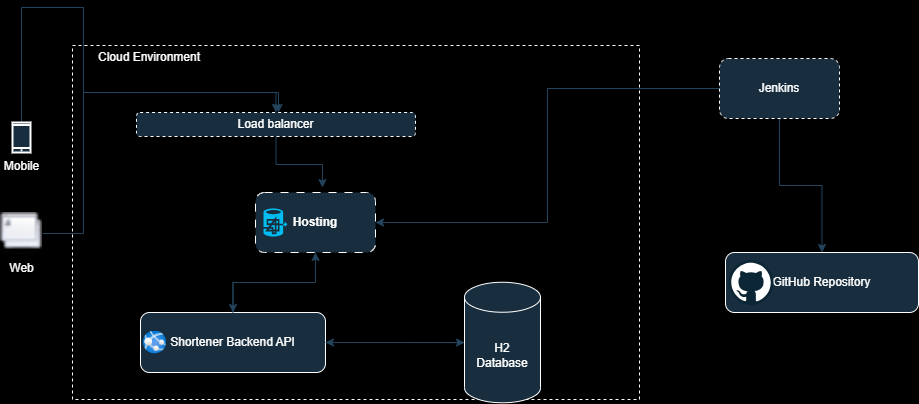

The diagram above was exported from draw.io. Its source (the exported page's mxGraphModel, read from the mxfile embedded in the PNG):
<mxGraphModel dx="1393" dy="758" grid="0" gridSize="10" guides="1" tooltips="1" connect="1" arrows="1" fold="1" page="1" pageScale="1" pageWidth="1169" pageHeight="827" background="#000000" math="0" shadow="0">
  <root>
    <mxCell id="0" />
    <mxCell id="1" parent="0" />
    <mxCell id="y-xPNkRLpQuFOWDbVrkP-18" value="" style="rounded=0;whiteSpace=wrap;html=1;strokeColor=#FFFFFF;fontColor=#FFFFFF;fillColor=none;dashed=1;" vertex="1" parent="1">
      <mxGeometry x="220" y="83" width="567" height="354" as="geometry" />
    </mxCell>
    <mxCell id="y-xPNkRLpQuFOWDbVrkP-35" style="edgeStyle=orthogonalEdgeStyle;rounded=0;orthogonalLoop=1;jettySize=auto;html=1;entryX=0.5;entryY=0;entryDx=0;entryDy=0;strokeColor=#23445D;" edge="1" parent="1" source="y-xPNkRLpQuFOWDbVrkP-1" target="y-xPNkRLpQuFOWDbVrkP-31">
      <mxGeometry relative="1" as="geometry">
        <Array as="points">
          <mxPoint x="169" y="45" />
          <mxPoint x="231" y="45" />
          <mxPoint x="231" y="130" />
          <mxPoint x="424" y="130" />
        </Array>
      </mxGeometry>
    </mxCell>
    <mxCell id="y-xPNkRLpQuFOWDbVrkP-1" value="Mobile" style="html=1;verticalLabelPosition=bottom;align=center;labelBackgroundColor=none;verticalAlign=top;strokeWidth=2;strokeColor=#FFFFFF;shadow=0;dashed=0;shape=mxgraph.ios7.icons.smartphone;fillColor=#182E3E;fontColor=#FFFFFF;" vertex="1" parent="1">
      <mxGeometry x="160" y="160" width="18" height="30" as="geometry" />
    </mxCell>
    <mxCell id="y-xPNkRLpQuFOWDbVrkP-36" style="edgeStyle=orthogonalEdgeStyle;rounded=0;orthogonalLoop=1;jettySize=auto;html=1;entryX=0.509;entryY=0;entryDx=0;entryDy=0;entryPerimeter=0;strokeColor=#23445D;" edge="1" parent="1" source="y-xPNkRLpQuFOWDbVrkP-4" target="y-xPNkRLpQuFOWDbVrkP-31">
      <mxGeometry relative="1" as="geometry">
        <Array as="points">
          <mxPoint x="231" y="271" />
          <mxPoint x="231" y="130" />
          <mxPoint x="426" y="130" />
        </Array>
      </mxGeometry>
    </mxCell>
    <mxCell id="y-xPNkRLpQuFOWDbVrkP-4" value="Web" style="shape=image;html=1;verticalAlign=top;verticalLabelPosition=bottom;labelBackgroundColor=none;imageAspect=0;aspect=fixed;image=https://cdn1.iconfinder.com/data/icons/KDE_Crystal_Diamond_2.5_Classical_Mod/22x22/apps/kwin.png;fillColor=#182E3E;strokeColor=#FFFFFF;fontColor=#FFFFFF;" vertex="1" parent="1">
      <mxGeometry x="148" y="250" width="42" height="42" as="geometry" />
    </mxCell>
    <mxCell id="y-xPNkRLpQuFOWDbVrkP-10" value="" style="group" vertex="1" connectable="0" parent="1">
      <mxGeometry x="403" y="230" width="120" height="60" as="geometry" />
    </mxCell>
    <mxCell id="y-xPNkRLpQuFOWDbVrkP-6" value="Hosting" style="rounded=1;whiteSpace=wrap;html=1;labelBackgroundColor=none;fillColor=#182E3E;fontStyle=1;fontColor=#FFFFFF;dashed=1;dashPattern=8 8;strokeColor=#FFFFFF;" vertex="1" parent="y-xPNkRLpQuFOWDbVrkP-10">
      <mxGeometry width="120" height="60" as="geometry" />
    </mxCell>
    <mxCell id="y-xPNkRLpQuFOWDbVrkP-9" value="" style="verticalLabelPosition=bottom;html=1;verticalAlign=top;align=center;strokeColor=none;fillColor=#00BEF2;shape=mxgraph.azure.hdinsight;fontColor=#FFFFFF;" vertex="1" parent="y-xPNkRLpQuFOWDbVrkP-10">
      <mxGeometry x="8" y="16" width="24" height="28" as="geometry" />
    </mxCell>
    <mxCell id="y-xPNkRLpQuFOWDbVrkP-13" value="" style="group" vertex="1" connectable="0" parent="1">
      <mxGeometry x="288" y="350" width="185" height="60" as="geometry" />
    </mxCell>
    <mxCell id="y-xPNkRLpQuFOWDbVrkP-11" value="Shortener Backend API" style="rounded=1;whiteSpace=wrap;html=1;strokeColor=#FFFFFF;fontColor=#FFFFFF;fillColor=#182E3E;" vertex="1" parent="y-xPNkRLpQuFOWDbVrkP-13">
      <mxGeometry width="185" height="60" as="geometry" />
    </mxCell>
    <mxCell id="y-xPNkRLpQuFOWDbVrkP-12" value="" style="image;aspect=fixed;html=1;points=[];align=center;fontSize=12;image=img/lib/azure2/app_services/App_Services.svg;strokeColor=#FFFFFF;fontColor=#FFFFFF;fillColor=#182E3E;" vertex="1" parent="y-xPNkRLpQuFOWDbVrkP-13">
      <mxGeometry x="3" y="18.5" width="23" height="23" as="geometry" />
    </mxCell>
    <mxCell id="y-xPNkRLpQuFOWDbVrkP-14" style="edgeStyle=orthogonalEdgeStyle;rounded=0;orthogonalLoop=1;jettySize=auto;html=1;entryX=0.5;entryY=0;entryDx=0;entryDy=0;strokeColor=#23445D;" edge="1" parent="1" source="y-xPNkRLpQuFOWDbVrkP-6" target="y-xPNkRLpQuFOWDbVrkP-11">
      <mxGeometry relative="1" as="geometry" />
    </mxCell>
    <mxCell id="y-xPNkRLpQuFOWDbVrkP-17" value="" style="group" vertex="1" connectable="0" parent="1">
      <mxGeometry x="873" y="290" width="193" height="60" as="geometry" />
    </mxCell>
    <mxCell id="y-xPNkRLpQuFOWDbVrkP-15" value="GitHub Repository" style="rounded=1;whiteSpace=wrap;html=1;strokeColor=#FFFFFF;fontColor=#FFFFFF;fillColor=#182E3E;" vertex="1" parent="y-xPNkRLpQuFOWDbVrkP-17">
      <mxGeometry width="193" height="60" as="geometry" />
    </mxCell>
    <mxCell id="y-xPNkRLpQuFOWDbVrkP-16" value="" style="dashed=0;outlineConnect=0;html=1;align=center;labelPosition=center;verticalLabelPosition=bottom;verticalAlign=top;shape=mxgraph.weblogos.github;strokeColor=#FFFFFF;fontColor=#FFFFFF;fillColor=#182E3E;" vertex="1" parent="y-xPNkRLpQuFOWDbVrkP-17">
      <mxGeometry x="3" y="7.5" width="45" height="45" as="geometry" />
    </mxCell>
    <mxCell id="y-xPNkRLpQuFOWDbVrkP-24" style="edgeStyle=orthogonalEdgeStyle;rounded=0;orthogonalLoop=1;jettySize=auto;html=1;entryX=1;entryY=0.5;entryDx=0;entryDy=0;strokeColor=#23445D;" edge="1" parent="1" source="y-xPNkRLpQuFOWDbVrkP-19" target="y-xPNkRLpQuFOWDbVrkP-6">
      <mxGeometry relative="1" as="geometry" />
    </mxCell>
    <mxCell id="y-xPNkRLpQuFOWDbVrkP-25" style="edgeStyle=orthogonalEdgeStyle;rounded=0;orthogonalLoop=1;jettySize=auto;html=1;exitX=0.5;exitY=1;exitDx=0;exitDy=0;entryX=0.5;entryY=0;entryDx=0;entryDy=0;strokeColor=#23445D;" edge="1" parent="1" source="y-xPNkRLpQuFOWDbVrkP-19" target="y-xPNkRLpQuFOWDbVrkP-15">
      <mxGeometry relative="1" as="geometry" />
    </mxCell>
    <mxCell id="y-xPNkRLpQuFOWDbVrkP-19" value="Jenkins" style="rounded=1;whiteSpace=wrap;html=1;strokeColor=#FFFFFF;fontColor=#FFFFFF;fillColor=#182E3E;dashed=1;" vertex="1" parent="1">
      <mxGeometry x="867" y="96" width="120" height="60" as="geometry" />
    </mxCell>
    <mxCell id="y-xPNkRLpQuFOWDbVrkP-29" style="edgeStyle=orthogonalEdgeStyle;rounded=0;orthogonalLoop=1;jettySize=auto;html=1;exitX=0;exitY=0.5;exitDx=0;exitDy=0;exitPerimeter=0;entryX=1;entryY=0.5;entryDx=0;entryDy=0;strokeColor=#23445D;" edge="1" parent="1" source="y-xPNkRLpQuFOWDbVrkP-26" target="y-xPNkRLpQuFOWDbVrkP-11">
      <mxGeometry relative="1" as="geometry" />
    </mxCell>
    <mxCell id="y-xPNkRLpQuFOWDbVrkP-26" value="H2 &lt;br&gt;Database" style="shape=cylinder3;whiteSpace=wrap;html=1;boundedLbl=1;backgroundOutline=1;size=15;strokeColor=#FFFFFF;fontColor=#FFFFFF;fillColor=#182E3E;" vertex="1" parent="1">
      <mxGeometry x="612" y="319.75" width="76" height="120.5" as="geometry" />
    </mxCell>
    <mxCell id="y-xPNkRLpQuFOWDbVrkP-27" style="edgeStyle=orthogonalEdgeStyle;rounded=0;orthogonalLoop=1;jettySize=auto;html=1;strokeColor=#23445D;" edge="1" parent="1" source="y-xPNkRLpQuFOWDbVrkP-11" target="y-xPNkRLpQuFOWDbVrkP-26">
      <mxGeometry relative="1" as="geometry" />
    </mxCell>
    <mxCell id="y-xPNkRLpQuFOWDbVrkP-28" style="edgeStyle=orthogonalEdgeStyle;rounded=0;orthogonalLoop=1;jettySize=auto;html=1;exitX=0.5;exitY=0;exitDx=0;exitDy=0;entryX=0.5;entryY=1;entryDx=0;entryDy=0;strokeColor=#23445D;" edge="1" parent="1" source="y-xPNkRLpQuFOWDbVrkP-11" target="y-xPNkRLpQuFOWDbVrkP-6">
      <mxGeometry relative="1" as="geometry" />
    </mxCell>
    <mxCell id="y-xPNkRLpQuFOWDbVrkP-30" value="Cloud Environment" style="shape=ext;double=1;rounded=1;whiteSpace=wrap;html=1;strokeColor=none;fontColor=#FFFFFF;fillColor=none;" vertex="1" parent="1">
      <mxGeometry x="237" y="55" width="120" height="80" as="geometry" />
    </mxCell>
    <mxCell id="y-xPNkRLpQuFOWDbVrkP-32" style="edgeStyle=orthogonalEdgeStyle;rounded=0;orthogonalLoop=1;jettySize=auto;html=1;entryX=0.558;entryY=-0.083;entryDx=0;entryDy=0;entryPerimeter=0;strokeColor=#23445D;" edge="1" parent="1" source="y-xPNkRLpQuFOWDbVrkP-31" target="y-xPNkRLpQuFOWDbVrkP-6">
      <mxGeometry relative="1" as="geometry" />
    </mxCell>
    <mxCell id="y-xPNkRLpQuFOWDbVrkP-31" value="Load balancer" style="rounded=1;whiteSpace=wrap;html=1;strokeColor=#FFFFFF;fontColor=#FFFFFF;fillColor=#182E3E;dashed=1;" vertex="1" parent="1">
      <mxGeometry x="284" y="150" width="279" height="24" as="geometry" />
    </mxCell>
  </root>
</mxGraphModel>